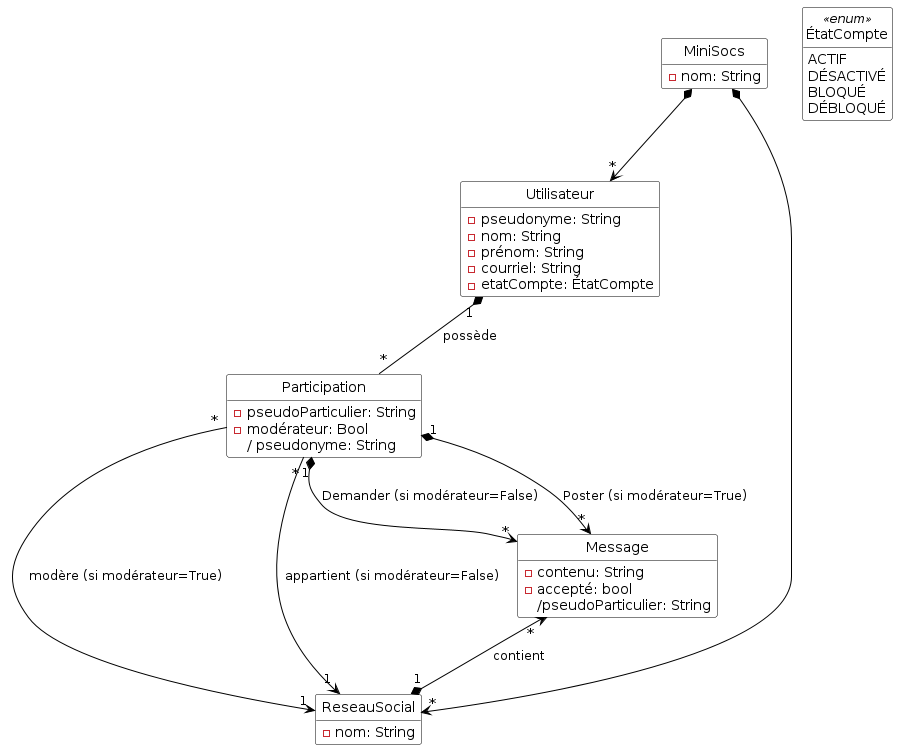

The diagram above was rendered by PlantUML. Its source (embedded in the PNG):
@startuml

'Diagramme de classes (PlantUML)'

'Configuration charte graphique'
hide empty methods
hide circle
skinparam class {
  BackgroundColor White
  ArrowColor Black
  BorderColor Black
}

'Classes, énumérations, etc.'
class MiniSocs {
  - nom: String
}

class Utilisateur {
  - pseudonyme: String
  - nom: String
  - prénom: String
  - courriel: String
  - etatCompte: ÉtatCompte
}
enum ÉtatCompte <<enum>> {
  ACTIF
  DÉSACTIVÉ
  BLOQUÉ
  DÉBLOQUÉ
}

class Participation {
  - pseudoParticulier: String
  - modérateur: Bool
  / pseudonyme: String
}

class ReseauSocial {
  - nom: String
}

class Message {
  - contenu: String
  - accepté: bool
  /pseudoParticulier: String
}

'Associations, etc.'
MiniSocs *--> "*" Utilisateur
Utilisateur "1" *-- "*" Participation: possède
Participation "*" --> "1" ReseauSocial: modère (si modérateur=True)
Participation "*" --> "1" ReseauSocial: appartient (si modérateur=False)
Participation "1" *--> "*" Message: Demander (si modérateur=False)
Participation "1" *--> "*" Message: Poster (si modérateur=True)
Message "*" <--* "1" ReseauSocial: contient
MiniSocs *--> "*" ReseauSocial

'Au besoin, aides pour le positionnement'

@enduml